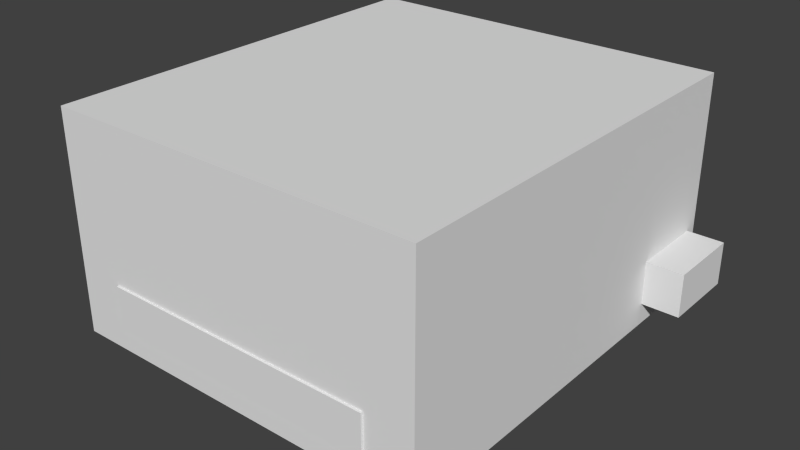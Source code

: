 # Source: webduino-v1-case.blend  (saved by Blender 2.76.0; exported with 4.5.12 LTS)
import bpy
from mathutils import Matrix  # noqa: F401  (used for matrix-valued properties, if any)

bpy.ops.wm.read_factory_settings(use_empty=True)
scene = bpy.context.scene
scene.name = 'Scene'

# ---- collections
col_collection_1 = bpy.data.collections.new('Collection 1'); scene.collection.children.link(col_collection_1)

# ---- materials (node trees are filled in below, after node groups)
mat_material = bpy.data.materials.new('Material')
mat_material.alpha_threshold = 0.0
mat_material.use_transparent_shadow = False
mat_material.roughness = 0.5
mat_material.line_color = (0.0, 0.0, 0.0, 1.0)

# ---- material node trees

# ---- world
world_world = bpy.data.worlds.new('World'); scene.world = world_world
world_world.color = (0.05088, 0.05088, 0.05088)
world_world.use_sun_shadow = False
world_world.sun_shadow_jitter_overblur = 0.0
world_world.cycles.sampling_method = 'MANUAL'
world_world.cycles.sample_map_resolution = 256

# ---- meshes
me_cube_004 = bpy.data.meshes.new('Cube.004')
me_cube_004.from_pydata([(-1.0, -1.0, -1.0), (-1.0, -1.0, 1.0), (-1.0, 1.0, -1.0), (-1.0, 1.0, 1.0), (1.0, -1.0, -1.0), (1.0, -1.0, 1.0), (1.0, 1.0, -1.0), (1.0, 1.0, 1.0)], [], [(1, 3, 2, 0), (3, 7, 6, 2), (7, 5, 4, 6), (5, 1, 0, 4), (0, 2, 6, 4), (5, 7, 3, 1)])
me_cube_004.use_remesh_preserve_volume = False
me_cube_004.use_remesh_preserve_attributes = False
me_cube_004.use_mirror_vertex_groups = False
me_cube_004.update()
me_cube_003 = bpy.data.meshes.new('Cube.003')
me_cube_003.from_pydata([(-1.0, -1.0, -1.0), (-1.0, -1.0, 1.0), (-1.0, 1.0, -1.0), (-1.0, 1.0, 1.0), (1.0, -1.0, -1.0), (1.0, -1.0, 1.0), (1.0, 1.0, -1.0), (1.0, 1.0, 1.0)], [], [(1, 3, 2, 0), (3, 7, 6, 2), (7, 5, 4, 6), (5, 1, 0, 4), (0, 2, 6, 4), (5, 7, 3, 1)])
me_cube_003.use_remesh_preserve_volume = False
me_cube_003.use_remesh_preserve_attributes = False
me_cube_003.use_mirror_vertex_groups = False
me_cube_003.update()
me_cube_001 = bpy.data.meshes.new('Cube.001')
me_cube_001.from_pydata([(-1.0, -1.0, -1.0), (-1.0, -1.0, 1.0), (-1.0, 1.0, -1.0), (-1.0, 1.0, 1.0), (1.0, -1.0, -1.0), (1.0, -1.0, 1.0), (1.0, 1.0, -1.0), (1.0, 1.0, 1.0)], [], [(1, 3, 2, 0), (3, 7, 6, 2), (7, 5, 4, 6), (5, 1, 0, 4), (0, 2, 6, 4), (5, 7, 3, 1)])
me_cube_001.use_remesh_preserve_volume = False
me_cube_001.use_remesh_preserve_attributes = False
me_cube_001.use_mirror_vertex_groups = False
me_cube_001.update()
me_cube_002 = bpy.data.meshes.new('Cube.002')
me_cube_002.from_pydata([(-1.0, -1.0, -1.0), (-1.0, -1.0, 1.0), (-1.0, 1.0, -1.0), (-1.0, 1.0, 1.0), (1.0, -1.0, -1.0), (1.0, -1.0, 1.0), (1.0, 1.0, -1.0), (1.0, 1.0, 1.0)], [], [(1, 3, 2, 0), (3, 7, 6, 2), (7, 5, 4, 6), (5, 1, 0, 4), (0, 2, 6, 4), (5, 7, 3, 1)])
me_cube_002.use_remesh_preserve_volume = False
me_cube_002.use_remesh_preserve_attributes = False
me_cube_002.use_mirror_vertex_groups = False
me_cube_002.update()
me_cube = bpy.data.meshes.new('Cube')
me_cube.from_pydata([(1.0, 1.0, -1.0), (1.0, -1.0, -1.0), (-1.0, -1.0, -1.0), (-0.9302, -0.9375, -1.0), (0.9302, -0.9375, -1.0), (0.9302, 0.9375, -1.0), (-0.9302, 0.9375, -1.0), (-1.0, 1.0, -1.0), (1.0, 0.5625, -0.8), (1.0, 1.0, 1.0), (1.0, 0.9375, -0.4), (1.0, 0.9375, -0.8), (-0.7442, -1.0, -0.8), (1.0, -1.0, 1.0), (0.7442, -1.0, -0.4), (0.7442, -1.0, -0.8), (-0.7442, -0.9375, -0.8), (0.7442, -0.9375, -0.8), (0.7442, -0.9375, -0.4), (0.9302, -0.9375, 0.84), (0.9302, 0.9375, 0.84), (0.9302, 0.9375, -0.4), (0.9302, 0.5625, -0.4), (0.9302, 0.5625, -0.8), (0.9302, 0.9375, -0.8), (-0.7674, 1.0, -0.8), (-0.3488, 1.0, -0.8), (-0.3488, 1.0, -0.24), (-1.0, 1.0, 1.0), (-0.7674, 1.0, -0.24), (-0.7674, 0.9375, -0.8), (-0.7674, 0.9375, -0.24), (-0.3488, 0.9375, -0.24), (0.7326, 0.9375, -0.8), (0.7326, 0.9375, -0.4), (-0.9302, 0.9375, 0.84), (-0.3488, 0.9375, -0.8), (-0.9302, -0.9375, 0.84), (-1.0, -1.0, 1.0), (1.0, 0.5625, -0.4), (-0.7442, -1.0, -0.4), (-0.7442, -0.9375, -0.4)], [], [(0, 1, 2, 3, 4, 5), (0, 5, 6, 3, 2, 7), (8, 1, 0, 9, 10, 11), (12, 2, 1, 13, 14, 15), (16, 17, 18, 19, 4, 3), (20, 21, 22, 23, 24, 5, 4, 19), (0, 7, 25, 26, 27, 28, 9), (7, 28, 27, 29, 25), (6, 30, 31, 32, 33, 34, 21, 20, 35), (5, 24, 33, 32, 36, 30, 6), (37, 3, 6, 35), (2, 38, 28, 7), (24, 23, 8, 11), (39, 10, 9, 13, 1, 8), (21, 24, 11, 10), (12, 15, 17, 16), (40, 14, 13, 38, 2, 12), (18, 17, 15, 14), (41, 16, 3, 37, 19, 18), (19, 37, 35, 20), (10, 39, 22, 21), (39, 8, 23, 22), (9, 28, 38, 13), (24, 21, 34, 33), (40, 12, 16, 41), (14, 40, 41, 18), (31, 30, 25, 29), (32, 31, 29, 27), (30, 36, 26, 25), (27, 26, 36, 32)])
me_cube.materials.append(mat_material)
me_cube.use_remesh_preserve_volume = False
me_cube.use_remesh_preserve_attributes = False
me_cube.use_mirror_vertex_groups = False
me_cube.update()

# ---- objects
ob_switch = bpy.data.objects.new('switch', me_cube_004)
ob_power = bpy.data.objects.new('power', me_cube_003)
ob_mark1 = bpy.data.objects.new('mark1', me_cube_001)
ob_line = bpy.data.objects.new('line', me_cube_002)
ob_cube = bpy.data.objects.new('Cube', me_cube)

# ---- transforms, parenting, visibility, modifiers, constraints
ob_switch.location = (-2.4, 4.9, 1.2)
ob_switch.scale = (0.9, 1.0, 0.7)
ob_switch.hide_viewport = True
ob_switch.lineart.crease_threshold = 0.0
ob_power.location = (4.15, 3.6, 1.0)
ob_power.scale = (1.0, 0.9, 0.5)
ob_power.hide_viewport = True
ob_power.lineart.crease_threshold = 0.0
ob_mark1.location = (0.0, 0.0, 2.3)
ob_mark1.scale = (4.0, 4.5, 2.3)
ob_mark1.hide_viewport = True
ob_mark1.lineart.crease_threshold = 0.0
ob_line.location = (0.0, -4.65, 1.0)
ob_line.scale = (3.2, 0.2, 0.5)
ob_line.hide_viewport = True
ob_line.lineart.crease_threshold = 0.0
ob_cube.location = (0.0, 0.0, 2.5)
ob_cube.scale = (4.3, 4.8, 2.5)
ob_cube.lock_rotations_4d = False
ob_cube.empty_display_type = 'ARROWS'
ob_cube.lineart.crease_threshold = 0.0

# ---- collection membership
col_collection_1.objects.link(ob_switch)
col_collection_1.objects.link(ob_power)
col_collection_1.objects.link(ob_mark1)
col_collection_1.objects.link(ob_line)
col_collection_1.objects.link(ob_cube)

# ---- scene / render settings (as saved in the file)
scene.frame_start = 1; scene.frame_end = 250; scene.frame_set(0)
scene.render.engine = 'BLENDER_EEVEE_NEXT'
scene.render.resolution_percentage = 50
scene.render.dither_intensity = 0.0
scene.cycles.use_denoising = False
scene.cycles.samples = 10
scene.cycles.sampling_pattern = 'TABULATED_SOBOL'
scene.cycles.light_sampling_threshold = 0.0
scene.cycles.use_adaptive_sampling = False
scene.cycles.use_light_tree = False
scene.cycles.blur_glossy = 0.0
scene.cycles.pixel_filter_type = 'GAUSSIAN'
scene.cycles.sample_clamp_indirect = 0.0
scene.view_settings.view_transform = 'Standard'
bpy.context.view_layer.update()

# ---- added for rendering (the .blend has no active camera and no usable light): camera, sun
cam_auto = bpy.data.cameras.new('AutoCamera')
cam_auto.lens = 50.0
cam_auto.sensor_width = 36.0
cam_auto.clip_end = 1000.0
ob_auto_camera = bpy.data.objects.new('AutoCamera', cam_auto)
scene.collection.objects.link(ob_auto_camera)
ob_auto_camera.location = (13.1538, -15.7846, 12.5231)
ob_auto_camera.rotation_euler = (1.09748, -7.21219e-08, 0.694738)
scene.camera = ob_auto_camera
light_auto_sun = bpy.data.lights.new('AutoSun', 'SUN')
light_auto_sun.energy = 3.0
light_auto_sun.angle = 0.0523599
ob_auto_sun = bpy.data.objects.new('AutoSun', light_auto_sun)
scene.collection.objects.link(ob_auto_sun)
ob_auto_sun.rotation_euler = (0.872665, 0.174533, 0.523599)
bpy.context.view_layer.update()
